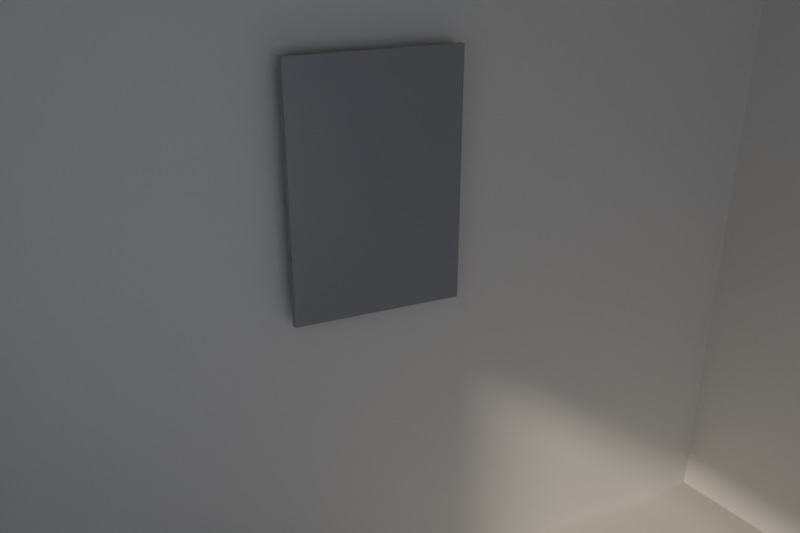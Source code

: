 # Source: referencia-ambiente-34-v2.blend  (saved by Blender 5.3.31; exported with 4.5.12 LTS)
import bpy
from mathutils import Matrix  # noqa: F401  (used for matrix-valued properties, if any)

bpy.ops.wm.read_factory_settings(use_empty=True)
scene = bpy.context.scene
scene.name = 'Scene'

# ---- materials (node trees are filled in below, after node groups)
mat_arcilla = bpy.data.materials.new('Arcilla')
mat_arcillapiso = bpy.data.materials.new('ArcillaPiso')
mat_espejoarcilla = bpy.data.materials.new('EspejoArcilla')

# ---- material node trees
mat_arcilla.use_nodes = True; mat_arcilla.node_tree.nodes.clear()
_N = mat_arcilla.node_tree.nodes; _L = mat_arcilla.node_tree.links
n0 = _N.new('ShaderNodeBsdfPrincipled'); n0.name = 'Principled BSDF'; n0.location = (-200, 100)
n0.inputs[0].default_value = (0.72, 0.72, 0.7, 1.0)
n0.inputs[2].default_value = 0.8
n0.inputs[10].default_value = 0.005
n1 = _N.new('ShaderNodeOutputMaterial'); n1.name = 'Material Output'; n1.location = (200, 100)
_L.new(n0.outputs[0], n1.inputs[0])
n1.is_active_output = True
mat_arcillapiso.use_nodes = True; mat_arcillapiso.node_tree.nodes.clear()
_N = mat_arcillapiso.node_tree.nodes; _L = mat_arcillapiso.node_tree.links
n0 = _N.new('ShaderNodeBsdfPrincipled'); n0.name = 'Principled BSDF'; n0.location = (-200, 100)
n0.inputs[0].default_value = (0.55, 0.55, 0.53, 1.0)
n0.inputs[2].default_value = 0.8
n0.inputs[10].default_value = 0.005
n1 = _N.new('ShaderNodeOutputMaterial'); n1.name = 'Material Output'; n1.location = (200, 100)
_L.new(n0.outputs[0], n1.inputs[0])
n1.is_active_output = True
mat_espejoarcilla.use_nodes = True; mat_espejoarcilla.node_tree.nodes.clear()
_N = mat_espejoarcilla.node_tree.nodes; _L = mat_espejoarcilla.node_tree.links
n0 = _N.new('ShaderNodeBsdfPrincipled'); n0.name = 'Principled BSDF'; n0.location = (-200, 100)
n0.inputs[0].default_value = (0.3, 0.31, 0.33, 1.0)
n0.inputs[2].default_value = 0.25
n0.inputs[10].default_value = 0.005
n1 = _N.new('ShaderNodeOutputMaterial'); n1.name = 'Material Output'; n1.location = (200, 100)
_L.new(n0.outputs[0], n1.inputs[0])
n1.is_active_output = True

# ---- world
world_cielo = bpy.data.worlds.new('Cielo'); scene.world = world_cielo
world_cielo.use_nodes = True; world_cielo.node_tree.nodes.clear()
_N = world_cielo.node_tree.nodes; _L = world_cielo.node_tree.links
n0 = _N.new('ShaderNodeBackground'); n0.name = 'Background'; n0.location = (-200, 100)
n0.inputs[0].default_value = (0.75, 0.82, 1.0, 1.0)
n0.inputs[1].default_value = 0.6
n1 = _N.new('ShaderNodeOutputWorld'); n1.name = 'World Output'; n1.location = (200, 100)
_L.new(n0.outputs[0], n1.inputs[0])
n1.is_active_output = True

# ---- cameras
cam_camara = bpy.data.cameras.new('Camara')
cam_camara.lens = 45.0
cam_camara.shift_y = 0.2602

# ---- lights
light_sol = bpy.data.lights.new('Sol', 'SUN')
light_sol.color = (1.0, 0.82, 0.62)
light_sol.angle = 0.06981
light_sol.energy = 3.2

# ---- meshes
me_cube = bpy.data.meshes.new('Cube')
me_cube.from_pydata([(-0.5, -0.5, -0.5), (-0.5, -0.5, 0.5), (-0.5, 0.5, -0.5), (-0.5, 0.5, 0.5), (0.5, -0.5, -0.5), (0.5, -0.5, 0.5), (0.5, 0.5, -0.5), (0.5, 0.5, 0.5)], [], [(0, 1, 3, 2), (2, 3, 7, 6), (6, 7, 5, 4), (4, 5, 1, 0), (2, 6, 4, 0), (7, 3, 1, 5)])
_uv = me_cube.uv_layers.new(name='UVMap')
_uv.uv.foreach_set('vector', [0.375, 0.0, 0.625, 0.0, 0.625, 0.25, 0.375, 0.25, 0.375, 0.25, 0.625, 0.25, 0.625, 0.5, 0.375, 0.5, 0.375, 0.5, 0.625, 0.5, 0.625, 0.75, 0.375, 0.75, 0.375, 0.75, 0.625, 0.75, 0.625, 1.0, 0.375, 1.0, 0.125, 0.5, 0.375, 0.5, 0.375, 0.75, 0.125, 0.75, 0.625, 0.5, 0.875, 0.5, 0.875, 0.75, 0.625, 0.75])
me_cube.materials.append(mat_arcilla)
me_cube.update()
me_cube_001 = bpy.data.meshes.new('Cube.001')
me_cube_001.from_pydata([(-0.5, -0.5, -0.5), (-0.5, -0.5, 0.5), (-0.5, 0.5, -0.5), (-0.5, 0.5, 0.5), (0.5, -0.5, -0.5), (0.5, -0.5, 0.5), (0.5, 0.5, -0.5), (0.5, 0.5, 0.5)], [], [(0, 1, 3, 2), (2, 3, 7, 6), (6, 7, 5, 4), (4, 5, 1, 0), (2, 6, 4, 0), (7, 3, 1, 5)])
_uv = me_cube_001.uv_layers.new(name='UVMap')
_uv.uv.foreach_set('vector', [0.375, 0.0, 0.625, 0.0, 0.625, 0.25, 0.375, 0.25, 0.375, 0.25, 0.625, 0.25, 0.625, 0.5, 0.375, 0.5, 0.375, 0.5, 0.625, 0.5, 0.625, 0.75, 0.375, 0.75, 0.375, 0.75, 0.625, 0.75, 0.625, 1.0, 0.375, 1.0, 0.125, 0.5, 0.375, 0.5, 0.375, 0.75, 0.125, 0.75, 0.625, 0.5, 0.875, 0.5, 0.875, 0.75, 0.625, 0.75])
me_cube_001.materials.append(mat_arcillapiso)
me_cube_001.update()
me_cube_002 = bpy.data.meshes.new('Cube.002')
me_cube_002.from_pydata([(-0.5, -0.5, -0.5), (-0.5, -0.5, 0.5), (-0.5, 0.5, -0.5), (-0.5, 0.5, 0.5), (0.5, -0.5, -0.5), (0.5, -0.5, 0.5), (0.5, 0.5, -0.5), (0.5, 0.5, 0.5)], [], [(0, 1, 3, 2), (2, 3, 7, 6), (6, 7, 5, 4), (4, 5, 1, 0), (2, 6, 4, 0), (7, 3, 1, 5)])
_uv = me_cube_002.uv_layers.new(name='UVMap')
_uv.uv.foreach_set('vector', [0.375, 0.0, 0.625, 0.0, 0.625, 0.25, 0.375, 0.25, 0.375, 0.25, 0.625, 0.25, 0.625, 0.5, 0.375, 0.5, 0.375, 0.5, 0.625, 0.5, 0.625, 0.75, 0.375, 0.75, 0.375, 0.75, 0.625, 0.75, 0.625, 1.0, 0.375, 1.0, 0.125, 0.5, 0.375, 0.5, 0.375, 0.75, 0.125, 0.75, 0.625, 0.5, 0.875, 0.5, 0.875, 0.75, 0.625, 0.75])
me_cube_002.materials.append(mat_arcilla)
me_cube_002.update()
me_cube_003 = bpy.data.meshes.new('Cube.003')
me_cube_003.from_pydata([(-0.5, -0.5, -0.5), (-0.5, -0.5, 0.5), (-0.5, 0.5, -0.5), (-0.5, 0.5, 0.5), (0.5, -0.5, -0.5), (0.5, -0.5, 0.5), (0.5, 0.5, -0.5), (0.5, 0.5, 0.5)], [], [(0, 1, 3, 2), (2, 3, 7, 6), (6, 7, 5, 4), (4, 5, 1, 0), (2, 6, 4, 0), (7, 3, 1, 5)])
_uv = me_cube_003.uv_layers.new(name='UVMap')
_uv.uv.foreach_set('vector', [0.375, 0.0, 0.625, 0.0, 0.625, 0.25, 0.375, 0.25, 0.375, 0.25, 0.625, 0.25, 0.625, 0.5, 0.375, 0.5, 0.375, 0.5, 0.625, 0.5, 0.625, 0.75, 0.375, 0.75, 0.375, 0.75, 0.625, 0.75, 0.625, 1.0, 0.375, 1.0, 0.125, 0.5, 0.375, 0.5, 0.375, 0.75, 0.125, 0.75, 0.625, 0.5, 0.875, 0.5, 0.875, 0.75, 0.625, 0.75])
me_cube_003.materials.append(mat_arcilla)
me_cube_003.update()
me_cube_004 = bpy.data.meshes.new('Cube.004')
me_cube_004.from_pydata([(-0.5, -0.5, -0.5), (-0.5, -0.5, 0.5), (-0.5, 0.5, -0.5), (-0.5, 0.5, 0.5), (0.5, -0.5, -0.5), (0.5, -0.5, 0.5), (0.5, 0.5, -0.5), (0.5, 0.5, 0.5)], [], [(0, 1, 3, 2), (2, 3, 7, 6), (6, 7, 5, 4), (4, 5, 1, 0), (2, 6, 4, 0), (7, 3, 1, 5)])
_uv = me_cube_004.uv_layers.new(name='UVMap')
_uv.uv.foreach_set('vector', [0.375, 0.0, 0.625, 0.0, 0.625, 0.25, 0.375, 0.25, 0.375, 0.25, 0.625, 0.25, 0.625, 0.5, 0.375, 0.5, 0.375, 0.5, 0.625, 0.5, 0.625, 0.75, 0.375, 0.75, 0.375, 0.75, 0.625, 0.75, 0.625, 1.0, 0.375, 1.0, 0.125, 0.5, 0.375, 0.5, 0.375, 0.75, 0.125, 0.75, 0.625, 0.5, 0.875, 0.5, 0.875, 0.75, 0.625, 0.75])
me_cube_004.materials.append(mat_arcilla)
me_cube_004.update()
me_cube_005 = bpy.data.meshes.new('Cube.005')
me_cube_005.from_pydata([(-0.5, -0.5, -0.5), (-0.5, -0.5, 0.5), (-0.5, 0.5, -0.5), (-0.5, 0.5, 0.5), (0.5, -0.5, -0.5), (0.5, -0.5, 0.5), (0.5, 0.5, -0.5), (0.5, 0.5, 0.5)], [], [(0, 1, 3, 2), (2, 3, 7, 6), (6, 7, 5, 4), (4, 5, 1, 0), (2, 6, 4, 0), (7, 3, 1, 5)])
_uv = me_cube_005.uv_layers.new(name='UVMap')
_uv.uv.foreach_set('vector', [0.375, 0.0, 0.625, 0.0, 0.625, 0.25, 0.375, 0.25, 0.375, 0.25, 0.625, 0.25, 0.625, 0.5, 0.375, 0.5, 0.375, 0.5, 0.625, 0.5, 0.625, 0.75, 0.375, 0.75, 0.375, 0.75, 0.625, 0.75, 0.625, 1.0, 0.375, 1.0, 0.125, 0.5, 0.375, 0.5, 0.375, 0.75, 0.125, 0.75, 0.625, 0.5, 0.875, 0.5, 0.875, 0.75, 0.625, 0.75])
me_cube_005.materials.append(mat_arcilla)
me_cube_005.update()
me_cube_006 = bpy.data.meshes.new('Cube.006')
me_cube_006.from_pydata([(-0.5, -0.5, -0.5), (-0.5, -0.5, 0.5), (-0.5, 0.5, -0.5), (-0.5, 0.5, 0.5), (0.5, -0.5, -0.5), (0.5, -0.5, 0.5), (0.5, 0.5, -0.5), (0.5, 0.5, 0.5)], [], [(0, 1, 3, 2), (2, 3, 7, 6), (6, 7, 5, 4), (4, 5, 1, 0), (2, 6, 4, 0), (7, 3, 1, 5)])
_uv = me_cube_006.uv_layers.new(name='UVMap')
_uv.uv.foreach_set('vector', [0.375, 0.0, 0.625, 0.0, 0.625, 0.25, 0.375, 0.25, 0.375, 0.25, 0.625, 0.25, 0.625, 0.5, 0.375, 0.5, 0.375, 0.5, 0.625, 0.5, 0.625, 0.75, 0.375, 0.75, 0.375, 0.75, 0.625, 0.75, 0.625, 1.0, 0.375, 1.0, 0.125, 0.5, 0.375, 0.5, 0.375, 0.75, 0.125, 0.75, 0.625, 0.5, 0.875, 0.5, 0.875, 0.75, 0.625, 0.75])
me_cube_006.materials.append(mat_arcilla)
me_cube_006.update()
me_cube_007 = bpy.data.meshes.new('Cube.007')
me_cube_007.from_pydata([(-0.5, -0.5, -0.5), (-0.5, -0.5, 0.5), (-0.5, 0.5, -0.5), (-0.5, 0.5, 0.5), (0.5, -0.5, -0.5), (0.5, -0.5, 0.5), (0.5, 0.5, -0.5), (0.5, 0.5, 0.5)], [], [(0, 1, 3, 2), (2, 3, 7, 6), (6, 7, 5, 4), (4, 5, 1, 0), (2, 6, 4, 0), (7, 3, 1, 5)])
_uv = me_cube_007.uv_layers.new(name='UVMap')
_uv.uv.foreach_set('vector', [0.375, 0.0, 0.625, 0.0, 0.625, 0.25, 0.375, 0.25, 0.375, 0.25, 0.625, 0.25, 0.625, 0.5, 0.375, 0.5, 0.375, 0.5, 0.625, 0.5, 0.625, 0.75, 0.375, 0.75, 0.375, 0.75, 0.625, 0.75, 0.625, 1.0, 0.375, 1.0, 0.125, 0.5, 0.375, 0.5, 0.375, 0.75, 0.125, 0.75, 0.625, 0.5, 0.875, 0.5, 0.875, 0.75, 0.625, 0.75])
me_cube_007.materials.append(mat_arcilla)
me_cube_007.update()
me_cube_008 = bpy.data.meshes.new('Cube.008')
me_cube_008.from_pydata([(-0.5, -0.5, -0.5), (-0.5, -0.5, 0.5), (-0.5, 0.5, -0.5), (-0.5, 0.5, 0.5), (0.5, -0.5, -0.5), (0.5, -0.5, 0.5), (0.5, 0.5, -0.5), (0.5, 0.5, 0.5)], [], [(0, 1, 3, 2), (2, 3, 7, 6), (6, 7, 5, 4), (4, 5, 1, 0), (2, 6, 4, 0), (7, 3, 1, 5)])
_uv = me_cube_008.uv_layers.new(name='UVMap')
_uv.uv.foreach_set('vector', [0.375, 0.0, 0.625, 0.0, 0.625, 0.25, 0.375, 0.25, 0.375, 0.25, 0.625, 0.25, 0.625, 0.5, 0.375, 0.5, 0.375, 0.5, 0.625, 0.5, 0.625, 0.75, 0.375, 0.75, 0.375, 0.75, 0.625, 0.75, 0.625, 1.0, 0.375, 1.0, 0.125, 0.5, 0.375, 0.5, 0.375, 0.75, 0.125, 0.75, 0.625, 0.5, 0.875, 0.5, 0.875, 0.75, 0.625, 0.75])
me_cube_008.materials.append(mat_espejoarcilla)
me_cube_008.update()

# ---- objects
ob_fondo = bpy.data.objects.new('Fondo', me_cube)
ob_piso = bpy.data.objects.new('Piso', me_cube_001)
ob_techo = bpy.data.objects.new('Techo', me_cube_002)
ob_lateral_1a = bpy.data.objects.new('Lateral-1a', me_cube_003)
ob_lateral_1b = bpy.data.objects.new('Lateral-1b', me_cube_004)
ob_lateral_1c = bpy.data.objects.new('Lateral-1c', me_cube_005)
ob_lateral_1d = bpy.data.objects.new('Lateral-1d', me_cube_006)
ob_lateral1 = bpy.data.objects.new('Lateral1', me_cube_007)
ob_espejo = bpy.data.objects.new('Espejo', me_cube_008)
ob_sol = bpy.data.objects.new('Sol', light_sol)
ob_camara = bpy.data.objects.new('Camara', cam_camara)

# ---- transforms, parenting, visibility, modifiers, constraints
ob_fondo.location = (0.0, 0.05, 0.935)
ob_fondo.scale = (3.4, 0.1, 2.45)
ob_piso.location = (0.0, -2.75, -0.34)
ob_piso.scale = (3.4, 5.5, 0.1)
ob_techo.location = (0.0, -2.75, 2.21)
ob_techo.scale = (3.4, 5.5, 0.1)
ob_lateral_1a.location = (-1.65, -4.05, 0.935)
ob_lateral_1a.scale = (0.1, 2.9, 2.45)
ob_lateral_1b.location = (-1.65, -0.4, 0.935)
ob_lateral_1b.scale = (0.1, 0.8, 2.45)
ob_lateral_1c.location = (-1.65, -1.7, 0.16)
ob_lateral_1c.scale = (0.1, 1.8, 0.9)
ob_lateral_1d.location = (-1.65, -1.7, 2.035)
ob_lateral_1d.scale = (0.1, 1.8, 0.25)
ob_lateral1.location = (1.65, -2.75, 0.935)
ob_lateral1.scale = (0.1, 5.5, 2.45)
ob_espejo.location = (0.0, -0.05, 1.25)
ob_espejo.scale = (0.6, 0.024, 0.8)
ob_sol.location = (0.0, 0.0, 0.0)
ob_sol.rotation_euler = (1.012, 1.13e-07, -1.222)
ob_camara.location = (-1.454, -2.824, 2.032)
ob_camara.rotation_euler = (1.047, 3.399e-08, -0.5061)

# ---- collection membership
scene.collection.objects.link(ob_fondo)
scene.collection.objects.link(ob_piso)
scene.collection.objects.link(ob_techo)
scene.collection.objects.link(ob_lateral_1a)
scene.collection.objects.link(ob_lateral_1b)
scene.collection.objects.link(ob_lateral_1c)
scene.collection.objects.link(ob_lateral_1d)
scene.collection.objects.link(ob_lateral1)
scene.collection.objects.link(ob_espejo)
scene.collection.objects.link(ob_sol)
scene.collection.objects.link(ob_camara)

# ---- scene / render settings (as saved in the file)
scene.camera = ob_camara
scene.frame_start = 1; scene.frame_end = 250; scene.frame_set(1)
scene.render.engine = 'CYCLES'
scene.render.resolution_x = 1800
scene.render.resolution_y = 1200
scene.render.bake_bias = 0.0
scene.render.bake_samples = 0
scene.render.compositor_device = 'GPU'
scene.cycles.samples = 48
scene.eevee.use_volume_custom_range = False
scene.eevee.fast_gi_thickness_near = 0.1
scene.eevee.fast_gi_thickness_far = 0.0
scene.eevee.ray_tracing_options.screen_trace_thickness = 0.1
bpy.context.view_layer.update()
